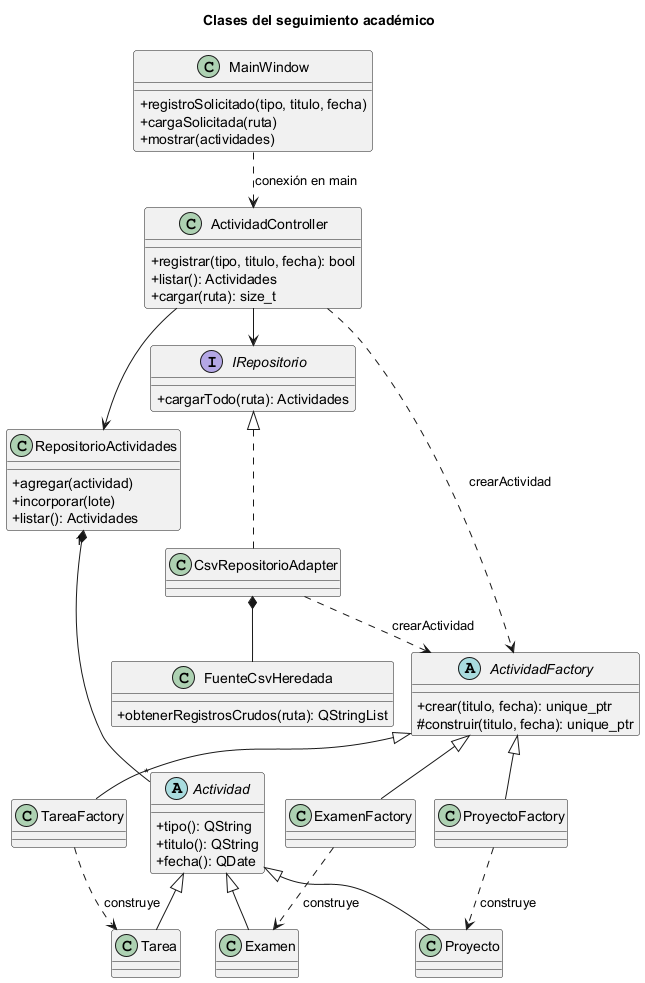

The diagram above was rendered by PlantUML. Its source (embedded in the PNG):
@startuml
!pragma layout smetana
title Clases del seguimiento académico
skinparam classAttributeIconSize 0
class MainWindow {
  +registroSolicitado(tipo, titulo, fecha)
  +cargaSolicitada(ruta)
  +mostrar(actividades)
}
class ActividadController {
  +registrar(tipo, titulo, fecha): bool
  +listar(): Actividades
  +cargar(ruta): size_t
}
class RepositorioActividades {
  +agregar(actividad)
  +incorporar(lote)
  +listar(): Actividades
}
abstract class Actividad {
  +tipo(): QString
  +titulo(): QString
  +fecha(): QDate
}
class Tarea
class Examen
class Proyecto
abstract class ActividadFactory {
  +crear(titulo, fecha): unique_ptr
  #construir(titulo, fecha): unique_ptr
}
class TareaFactory
class ExamenFactory
class ProyectoFactory
interface IRepositorio {
  +cargarTodo(ruta): Actividades
}
class CsvRepositorioAdapter
class FuenteCsvHeredada {
  +obtenerRegistrosCrudos(ruta): QStringList
}
MainWindow ..> ActividadController : conexión en main
ActividadController --> RepositorioActividades
ActividadController --> IRepositorio
ActividadController ..> ActividadFactory : crearActividad
RepositorioActividades "1" *-- "*" Actividad
Actividad <|-- Tarea
Actividad <|-- Examen
Actividad <|-- Proyecto
ActividadFactory <|-- TareaFactory
ActividadFactory <|-- ExamenFactory
ActividadFactory <|-- ProyectoFactory
TareaFactory ..> Tarea : construye
ExamenFactory ..> Examen : construye
ProyectoFactory ..> Proyecto : construye
IRepositorio <|.. CsvRepositorioAdapter
CsvRepositorioAdapter *-- FuenteCsvHeredada
CsvRepositorioAdapter ..> ActividadFactory : crearActividad
@enduml